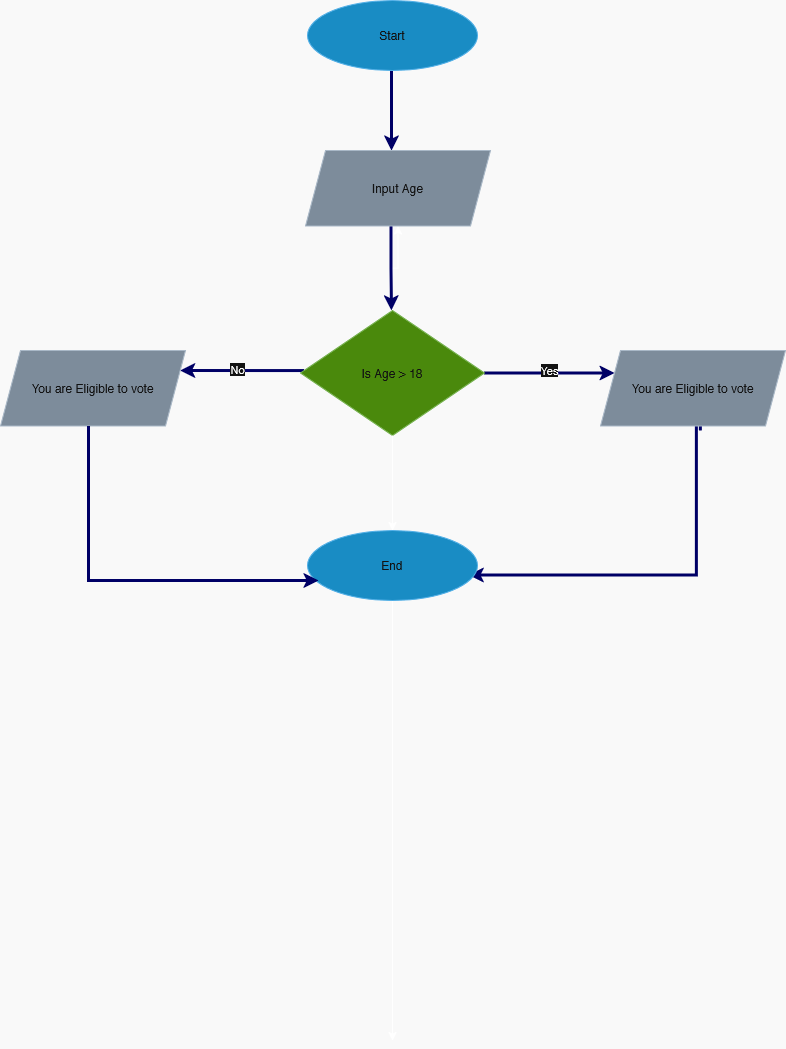

The diagram above was exported from draw.io. Its source (the exported page's mxGraphModel, read from the mxfile embedded in the PNG):
<mxGraphModel dx="914" dy="493" grid="1" gridSize="10" guides="1" tooltips="1" connect="1" arrows="1" fold="1" page="1" pageScale="1" pageWidth="850" pageHeight="1100" background="light-dark(#FFFFFF,#F9F9F9)" math="0" shadow="0">
  <root>
    <mxCell id="0" />
    <mxCell id="1" parent="0" />
    <mxCell id="f_yCO5IG0DnwUrOgYZg5-1" edge="1" parent="1" style="edgeStyle=orthogonalEdgeStyle;shape=connector;rounded=0;orthogonalLoop=1;jettySize=auto;html=1;entryX=0.5;entryY=0;entryDx=0;entryDy=0;strokeColor=light-dark(#000000,#000066);align=center;verticalAlign=middle;fontFamily=Helvetica;fontSize=11;fontColor=default;labelBackgroundColor=default;endArrow=classic;strokeWidth=3;">
      <mxGeometry relative="1" as="geometry">
        <Array as="points">
          <mxPoint x="424" y="120" />
          <mxPoint x="424" y="120" />
        </Array>
        <mxPoint x="424" y="99.96802542680928" as="sourcePoint" />
        <mxPoint x="424" y="180" as="targetPoint" />
      </mxGeometry>
    </mxCell>
    <mxCell id="f_yCO5IG0DnwUrOgYZg5-2" parent="1" style="ellipse;whiteSpace=wrap;html=1;fillColor=#1ba1e2;fontColor=#ffffff;strokeColor=#006EAF;" value="Start" vertex="1">
      <mxGeometry height="70" width="170" x="340" y="30" as="geometry" />
    </mxCell>
    <mxCell id="f_yCO5IG0DnwUrOgYZg5-3" edge="1" parent="1" source="f_yCO5IG0DnwUrOgYZg5-9" style="edgeStyle=orthogonalEdgeStyle;shape=connector;rounded=0;orthogonalLoop=1;jettySize=auto;html=1;strokeColor=default;align=center;verticalAlign=middle;fontFamily=Helvetica;fontSize=11;fontColor=default;labelBackgroundColor=default;endArrow=classic;" target="f_yCO5IG0DnwUrOgYZg5-11" value="">
      <mxGeometry relative="1" as="geometry" />
    </mxCell>
    <mxCell id="f_yCO5IG0DnwUrOgYZg5-4" edge="1" parent="1" source="f_yCO5IG0DnwUrOgYZg5-16" style="edgeStyle=orthogonalEdgeStyle;shape=connector;rounded=0;orthogonalLoop=1;jettySize=auto;html=1;strokeColor=default;align=center;verticalAlign=middle;fontFamily=Helvetica;fontSize=11;fontColor=default;labelBackgroundColor=default;endArrow=classic;">
      <mxGeometry relative="1" as="geometry">
        <mxPoint x="425" y="1070" as="targetPoint" />
      </mxGeometry>
    </mxCell>
    <mxCell id="f_yCO5IG0DnwUrOgYZg5-5" edge="1" parent="1" source="f_yCO5IG0DnwUrOgYZg5-9" style="edgeStyle=orthogonalEdgeStyle;shape=connector;rounded=0;orthogonalLoop=1;jettySize=auto;html=1;strokeColor=light-dark(#000000,#000066);align=center;verticalAlign=middle;fontFamily=Helvetica;fontSize=11;fontColor=default;labelBackgroundColor=default;endArrow=classic;strokeWidth=3;" target="f_yCO5IG0DnwUrOgYZg5-13">
      <mxGeometry relative="1" as="geometry">
        <Array as="points">
          <mxPoint x="613" y="403" />
          <mxPoint x="613" y="403" />
        </Array>
      </mxGeometry>
    </mxCell>
    <mxCell id="f_yCO5IG0DnwUrOgYZg5-6" connectable="0" parent="f_yCO5IG0DnwUrOgYZg5-5" style="edgeLabel;html=1;align=center;verticalAlign=middle;resizable=0;points=[];fontFamily=Helvetica;fontSize=11;fontColor=default;labelBackgroundColor=default;" value="Yes" vertex="1">
      <mxGeometry relative="1" x="-0.0214" y="3" as="geometry">
        <mxPoint as="offset" />
      </mxGeometry>
    </mxCell>
    <mxCell id="f_yCO5IG0DnwUrOgYZg5-7" edge="1" parent="1" source="f_yCO5IG0DnwUrOgYZg5-9" style="edgeStyle=orthogonalEdgeStyle;shape=connector;rounded=0;orthogonalLoop=1;jettySize=auto;html=1;entryX=1;entryY=0.25;entryDx=0;entryDy=0;strokeColor=light-dark(#000000,#000066);align=center;verticalAlign=middle;fontFamily=Helvetica;fontSize=11;fontColor=default;labelBackgroundColor=default;endArrow=classic;strokeWidth=3;" target="f_yCO5IG0DnwUrOgYZg5-14">
      <mxGeometry relative="1" as="geometry">
        <Array as="points">
          <mxPoint x="303" y="400" />
          <mxPoint x="303" y="400" />
        </Array>
      </mxGeometry>
    </mxCell>
    <mxCell id="f_yCO5IG0DnwUrOgYZg5-8" connectable="0" parent="f_yCO5IG0DnwUrOgYZg5-7" style="edgeLabel;html=1;align=center;verticalAlign=middle;resizable=0;points=[];fontFamily=Helvetica;fontSize=11;fontColor=default;labelBackgroundColor=default;" value="No" vertex="1">
      <mxGeometry relative="1" x="0.2374" y="2" as="geometry">
        <mxPoint x="10" y="-3" as="offset" />
      </mxGeometry>
    </mxCell>
    <mxCell id="f_yCO5IG0DnwUrOgYZg5-9" parent="1" style="rhombus;whiteSpace=wrap;html=1;fillColor=#60a917;fontColor=#ffffff;strokeColor=#2D7600;" value="Is Age &amp;gt; 18" vertex="1">
      <mxGeometry height="125" width="184" x="333" y="340" as="geometry" />
    </mxCell>
    <mxCell id="f_yCO5IG0DnwUrOgYZg5-10" edge="1" parent="1" style="edgeStyle=orthogonalEdgeStyle;shape=connector;rounded=0;orthogonalLoop=1;jettySize=auto;html=1;strokeColor=light-dark(#000000,#000066);align=center;verticalAlign=middle;fontFamily=Helvetica;fontSize=11;fontColor=default;labelBackgroundColor=default;endArrow=classic;strokeWidth=3;">
      <mxGeometry relative="1" as="geometry">
        <mxPoint x="423.5" y="255.5" as="sourcePoint" />
        <mxPoint x="424" y="340" as="targetPoint" />
      </mxGeometry>
    </mxCell>
    <mxCell id="f_yCO5IG0DnwUrOgYZg5-11" parent="1" style="shape=parallelogram;perimeter=parallelogramPerimeter;whiteSpace=wrap;html=1;fixedSize=1;fillColor=#647687;fontColor=#ffffff;strokeColor=#314354;textShadow=0;strokeWidth=1;" value="Input Age" vertex="1">
      <mxGeometry height="75.5" width="185" x="338" y="180" as="geometry" />
    </mxCell>
    <mxCell id="f_yCO5IG0DnwUrOgYZg5-12" edge="1" parent="1" style="edgeStyle=orthogonalEdgeStyle;shape=connector;rounded=0;orthogonalLoop=1;jettySize=auto;html=1;strokeColor=light-dark(#000000,#000066);align=center;verticalAlign=middle;fontFamily=Helvetica;fontSize=11;fontColor=default;labelBackgroundColor=default;endArrow=classic;strokeWidth=3;">
      <mxGeometry relative="1" as="geometry">
        <Array as="points">
          <mxPoint x="733" y="450" />
          <mxPoint x="729" y="450" />
          <mxPoint x="729" y="605" />
        </Array>
        <mxPoint x="733" y="460" as="sourcePoint" />
        <mxPoint x="501.25" y="604.5" as="targetPoint" />
      </mxGeometry>
    </mxCell>
    <mxCell id="f_yCO5IG0DnwUrOgYZg5-13" parent="1" style="shape=parallelogram;perimeter=parallelogramPerimeter;whiteSpace=wrap;html=1;fixedSize=1;fillColor=#647687;fontColor=#ffffff;strokeColor=#314354;textShadow=0;strokeWidth=1;" value="You are Eligible to vote" vertex="1">
      <mxGeometry height="75.5" width="185" x="633" y="380" as="geometry" />
    </mxCell>
    <mxCell id="f_yCO5IG0DnwUrOgYZg5-14" parent="1" style="shape=parallelogram;perimeter=parallelogramPerimeter;whiteSpace=wrap;html=1;fixedSize=1;fillColor=#647687;fontColor=#ffffff;strokeColor=#314354;textShadow=0;strokeWidth=1;" value="You are Eligible to vote" vertex="1">
      <mxGeometry height="75.5" width="185" x="33" y="380" as="geometry" />
    </mxCell>
    <mxCell id="f_yCO5IG0DnwUrOgYZg5-15" edge="1" parent="1" source="f_yCO5IG0DnwUrOgYZg5-9" style="edgeStyle=orthogonalEdgeStyle;shape=connector;rounded=0;orthogonalLoop=1;jettySize=auto;html=1;strokeColor=default;align=center;verticalAlign=middle;fontFamily=Helvetica;fontSize=11;fontColor=default;labelBackgroundColor=default;endArrow=classic;" target="f_yCO5IG0DnwUrOgYZg5-16" value="">
      <mxGeometry relative="1" as="geometry">
        <Array as="points">
          <mxPoint x="425" y="580" />
        </Array>
        <mxPoint x="425" y="465" as="sourcePoint" />
        <mxPoint x="425" y="610" as="targetPoint" />
      </mxGeometry>
    </mxCell>
    <mxCell id="f_yCO5IG0DnwUrOgYZg5-16" parent="1" style="ellipse;whiteSpace=wrap;html=1;fillColor=#1ba1e2;fontColor=#ffffff;strokeColor=#006EAF;" value="End" vertex="1">
      <mxGeometry height="70" width="170" x="340" y="560" as="geometry" />
    </mxCell>
    <mxCell id="f_yCO5IG0DnwUrOgYZg5-17" edge="1" parent="1" style="edgeStyle=orthogonalEdgeStyle;shape=connector;rounded=0;orthogonalLoop=1;jettySize=auto;html=1;entryX=0.008;entryY=0.714;entryDx=0;entryDy=0;entryPerimeter=0;strokeColor=light-dark(#000000,#000066);align=center;verticalAlign=middle;fontFamily=Helvetica;fontSize=11;fontColor=default;labelBackgroundColor=default;endArrow=classic;strokeWidth=3;">
      <mxGeometry relative="1" as="geometry">
        <Array as="points">
          <mxPoint x="121" y="610" />
        </Array>
        <mxPoint x="121" y="455.5" as="sourcePoint" />
        <mxPoint x="351.03999999999996" y="609.98" as="targetPoint" />
      </mxGeometry>
    </mxCell>
  </root>
</mxGraphModel>